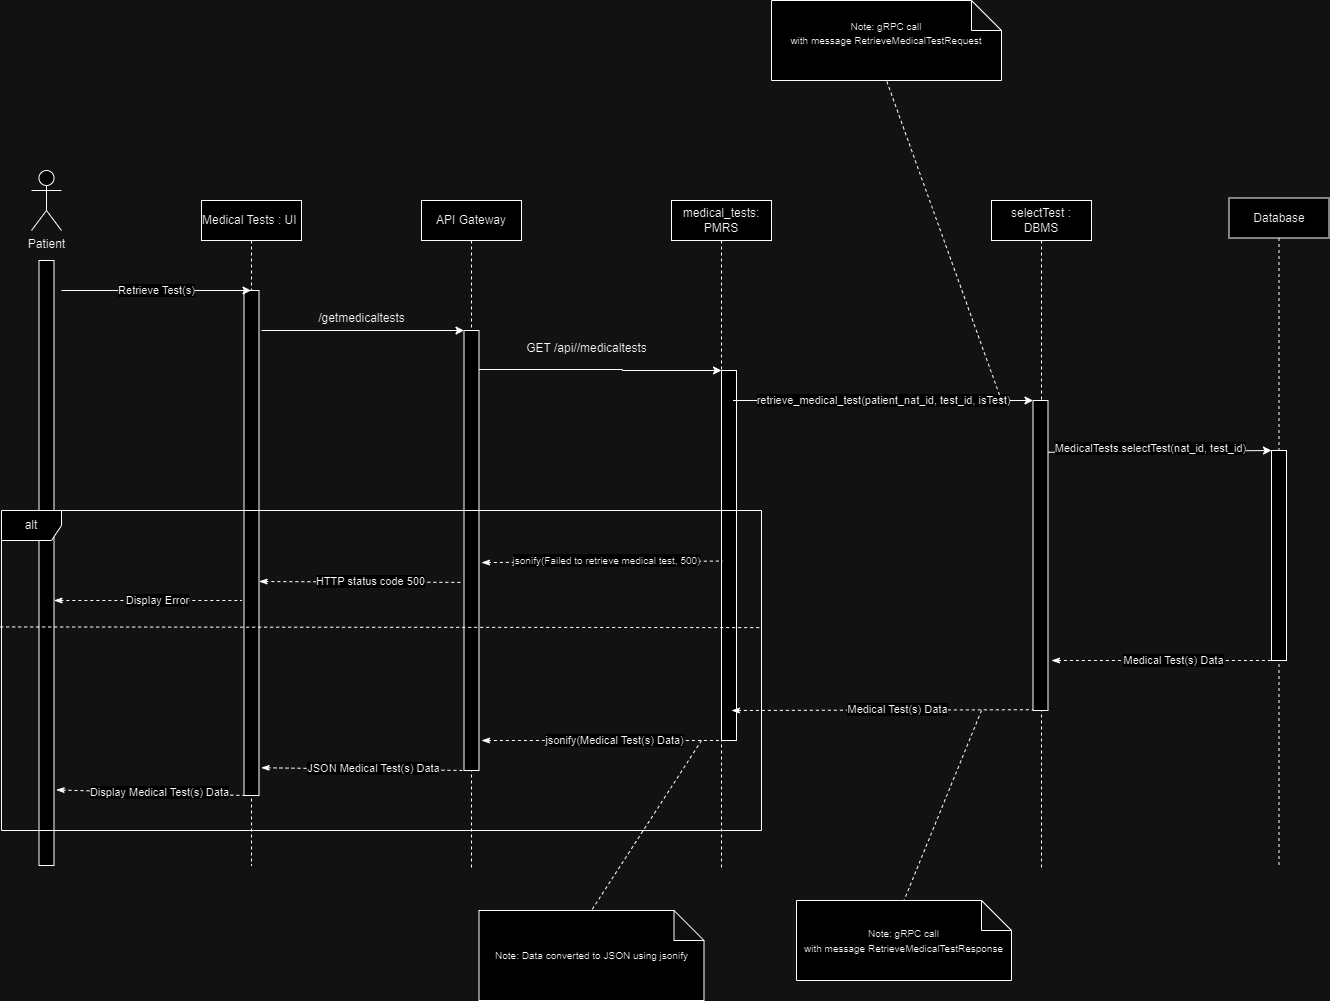

The diagram above was exported from draw.io. Its source (the exported page's mxGraphModel, read from the mxfile embedded in the PNG):
<mxGraphModel dx="1114" dy="1831" grid="1" gridSize="10" guides="1" tooltips="1" connect="1" arrows="1" fold="1" page="1" pageScale="1" pageWidth="850" pageHeight="1100" math="0" shadow="0">
  <root>
    <mxCell id="0" />
    <mxCell id="1" parent="0" />
    <mxCell id="fGp6dMfCU2XY4O2_6HL5-1" value="Medical Tests : UI&amp;nbsp;" style="shape=umlLifeline;perimeter=lifelinePerimeter;whiteSpace=wrap;html=1;container=1;dropTarget=0;collapsible=0;recursiveResize=0;outlineConnect=0;portConstraint=eastwest;newEdgeStyle={&quot;edgeStyle&quot;:&quot;elbowEdgeStyle&quot;,&quot;elbow&quot;:&quot;vertical&quot;,&quot;curved&quot;:0,&quot;rounded&quot;:0};" parent="1" vertex="1">
      <mxGeometry x="290" y="190" width="100" height="665" as="geometry" />
    </mxCell>
    <mxCell id="fGp6dMfCU2XY4O2_6HL5-2" value="Patient" style="shape=umlActor;verticalLabelPosition=bottom;verticalAlign=top;html=1;outlineConnect=0;" parent="1" vertex="1">
      <mxGeometry x="120" y="160" width="30" height="60" as="geometry" />
    </mxCell>
    <mxCell id="fGp6dMfCU2XY4O2_6HL5-3" value="" style="rounded=0;whiteSpace=wrap;html=1;" parent="1" vertex="1">
      <mxGeometry x="127.5" y="250" width="15" height="605" as="geometry" />
    </mxCell>
    <mxCell id="fGp6dMfCU2XY4O2_6HL5-4" value="" style="rounded=0;whiteSpace=wrap;html=1;" parent="1" vertex="1">
      <mxGeometry x="332.5" y="280" width="15" height="505" as="geometry" />
    </mxCell>
    <mxCell id="fGp6dMfCU2XY4O2_6HL5-5" value="API Gateway" style="shape=umlLifeline;perimeter=lifelinePerimeter;whiteSpace=wrap;html=1;container=1;dropTarget=0;collapsible=0;recursiveResize=0;outlineConnect=0;portConstraint=eastwest;newEdgeStyle={&quot;edgeStyle&quot;:&quot;elbowEdgeStyle&quot;,&quot;elbow&quot;:&quot;vertical&quot;,&quot;curved&quot;:0,&quot;rounded&quot;:0};" parent="1" vertex="1">
      <mxGeometry x="510" y="190" width="100" height="670" as="geometry" />
    </mxCell>
    <mxCell id="fGp6dMfCU2XY4O2_6HL5-6" value="" style="rounded=0;whiteSpace=wrap;html=1;" parent="1" vertex="1">
      <mxGeometry x="552.5" y="320" width="15" height="440" as="geometry" />
    </mxCell>
    <mxCell id="fGp6dMfCU2XY4O2_6HL5-7" style="edgeStyle=orthogonalEdgeStyle;rounded=0;orthogonalLoop=1;jettySize=auto;html=1;exitX=1;exitY=0.25;exitDx=0;exitDy=0;entryX=0;entryY=0;entryDx=0;entryDy=0;" parent="1" target="fGp6dMfCU2XY4O2_6HL5-10" edge="1">
      <mxGeometry relative="1" as="geometry">
        <mxPoint x="802.5" y="359.9100000000007" as="targetPoint" />
        <mxPoint x="567.5" y="359" as="sourcePoint" />
        <Array as="points">
          <mxPoint x="711" y="359" />
        </Array>
      </mxGeometry>
    </mxCell>
    <mxCell id="fGp6dMfCU2XY4O2_6HL5-8" value="GET /api//medicaltests" style="text;html=1;align=center;verticalAlign=middle;resizable=0;points=[];autosize=1;strokeColor=none;fillColor=none;" parent="1" vertex="1">
      <mxGeometry x="605" y="323" width="140" height="30" as="geometry" />
    </mxCell>
    <mxCell id="fGp6dMfCU2XY4O2_6HL5-9" value="medical_tests: PMRS" style="shape=umlLifeline;perimeter=lifelinePerimeter;whiteSpace=wrap;html=1;container=1;dropTarget=0;collapsible=0;recursiveResize=0;outlineConnect=0;portConstraint=eastwest;newEdgeStyle={&quot;edgeStyle&quot;:&quot;elbowEdgeStyle&quot;,&quot;elbow&quot;:&quot;vertical&quot;,&quot;curved&quot;:0,&quot;rounded&quot;:0};" parent="1" vertex="1">
      <mxGeometry x="760" y="190" width="100" height="670" as="geometry" />
    </mxCell>
    <mxCell id="fGp6dMfCU2XY4O2_6HL5-10" value="" style="rounded=0;whiteSpace=wrap;html=1;" parent="1" vertex="1">
      <mxGeometry x="810" y="360" width="15" height="370" as="geometry" />
    </mxCell>
    <mxCell id="fGp6dMfCU2XY4O2_6HL5-11" value="selectTest : DBMS" style="shape=umlLifeline;perimeter=lifelinePerimeter;whiteSpace=wrap;html=1;container=1;dropTarget=0;collapsible=0;recursiveResize=0;outlineConnect=0;portConstraint=eastwest;newEdgeStyle={&quot;edgeStyle&quot;:&quot;elbowEdgeStyle&quot;,&quot;elbow&quot;:&quot;vertical&quot;,&quot;curved&quot;:0,&quot;rounded&quot;:0};" parent="1" vertex="1">
      <mxGeometry x="1080" y="190" width="100" height="670" as="geometry" />
    </mxCell>
    <mxCell id="fGp6dMfCU2XY4O2_6HL5-12" value="" style="rounded=0;whiteSpace=wrap;html=1;" parent="1" vertex="1">
      <mxGeometry x="1121.5" y="390" width="15" height="310" as="geometry" />
    </mxCell>
    <mxCell id="fGp6dMfCU2XY4O2_6HL5-13" value="retrieve_medical_test(patient_nat_id, test_id, isTest)" style="edgeStyle=none;orthogonalLoop=1;jettySize=auto;html=1;rounded=0;" parent="1" edge="1">
      <mxGeometry width="100" relative="1" as="geometry">
        <mxPoint x="821.5" y="390" as="sourcePoint" />
        <mxPoint x="1121.5" y="390" as="targetPoint" />
        <Array as="points" />
        <mxPoint as="offset" />
      </mxGeometry>
    </mxCell>
    <mxCell id="fGp6dMfCU2XY4O2_6HL5-14" value="" style="endArrow=classic;html=1;rounded=0;entryX=0;entryY=0;entryDx=0;entryDy=0;" parent="1" target="fGp6dMfCU2XY4O2_6HL5-6" edge="1">
      <mxGeometry width="50" height="50" relative="1" as="geometry">
        <mxPoint x="350" y="320" as="sourcePoint" />
        <mxPoint x="552.5" y="389.24" as="targetPoint" />
      </mxGeometry>
    </mxCell>
    <mxCell id="fGp6dMfCU2XY4O2_6HL5-15" value="/getmedicaltests" style="text;html=1;align=center;verticalAlign=middle;resizable=0;points=[];autosize=1;strokeColor=none;fillColor=none;" parent="1" vertex="1">
      <mxGeometry x="395" y="293" width="110" height="30" as="geometry" />
    </mxCell>
    <mxCell id="fGp6dMfCU2XY4O2_6HL5-16" value="Retrieve Test(s)" style="edgeStyle=none;orthogonalLoop=1;jettySize=auto;html=1;rounded=0;" parent="1" target="fGp6dMfCU2XY4O2_6HL5-1" edge="1">
      <mxGeometry width="100" relative="1" as="geometry">
        <mxPoint x="150" y="280" as="sourcePoint" />
        <mxPoint x="280" y="290" as="targetPoint" />
        <Array as="points" />
      </mxGeometry>
    </mxCell>
    <mxCell id="fGp6dMfCU2XY4O2_6HL5-17" value="Database" style="shape=umlLifeline;perimeter=lifelinePerimeter;whiteSpace=wrap;html=1;container=1;dropTarget=0;collapsible=0;recursiveResize=0;outlineConnect=0;portConstraint=eastwest;newEdgeStyle={&quot;edgeStyle&quot;:&quot;elbowEdgeStyle&quot;,&quot;elbow&quot;:&quot;vertical&quot;,&quot;curved&quot;:0,&quot;rounded&quot;:0};" parent="1" vertex="1">
      <mxGeometry x="1317.5" y="187.5" width="100" height="670" as="geometry" />
    </mxCell>
    <mxCell id="fGp6dMfCU2XY4O2_6HL5-18" value="" style="rounded=0;whiteSpace=wrap;html=1;" parent="1" vertex="1">
      <mxGeometry x="1360" y="440" width="15" height="210" as="geometry" />
    </mxCell>
    <mxCell id="fGp6dMfCU2XY4O2_6HL5-19" value="" style="edgeStyle=none;orthogonalLoop=1;jettySize=auto;html=1;rounded=0;entryX=0;entryY=0;entryDx=0;entryDy=0;exitX=1.003;exitY=0.167;exitDx=0;exitDy=0;exitPerimeter=0;" parent="1" source="fGp6dMfCU2XY4O2_6HL5-12" target="fGp6dMfCU2XY4O2_6HL5-18" edge="1">
      <mxGeometry width="100" relative="1" as="geometry">
        <mxPoint x="1136.5" y="520" as="sourcePoint" />
        <mxPoint x="1325" y="520" as="targetPoint" />
        <Array as="points" />
      </mxGeometry>
    </mxCell>
    <mxCell id="fGp6dMfCU2XY4O2_6HL5-20" value="MedicalTests.selectTest(nat_id, test_id)" style="edgeLabel;html=1;align=center;verticalAlign=middle;resizable=0;points=[];" parent="fGp6dMfCU2XY4O2_6HL5-19" vertex="1" connectable="0">
      <mxGeometry x="-0.0844" y="3" relative="1" as="geometry">
        <mxPoint as="offset" />
      </mxGeometry>
    </mxCell>
    <mxCell id="fGp6dMfCU2XY4O2_6HL5-21" value="" style="endArrow=none;dashed=1;html=1;rounded=0;startArrow=classicThin;startFill=1;entryX=0;entryY=1;entryDx=0;entryDy=0;" parent="1" target="fGp6dMfCU2XY4O2_6HL5-18" edge="1">
      <mxGeometry width="50" height="50" relative="1" as="geometry">
        <mxPoint x="1140" y="650" as="sourcePoint" />
        <mxPoint x="1260" y="740" as="targetPoint" />
      </mxGeometry>
    </mxCell>
    <mxCell id="fGp6dMfCU2XY4O2_6HL5-22" value="Medical Test(s) Data" style="edgeLabel;html=1;align=center;verticalAlign=middle;resizable=0;points=[];" parent="fGp6dMfCU2XY4O2_6HL5-21" vertex="1" connectable="0">
      <mxGeometry x="0.1001" y="1" relative="1" as="geometry">
        <mxPoint as="offset" />
      </mxGeometry>
    </mxCell>
    <mxCell id="fGp6dMfCU2XY4O2_6HL5-23" value="&lt;div&gt;&lt;span style=&quot;font-size: 10px;&quot;&gt;Note: gRPC call with&amp;nbsp;&lt;/span&gt;&lt;span style=&quot;background-color: initial; font-size: 10px;&quot;&gt;message&amp;nbsp;&lt;/span&gt;&lt;span style=&quot;background-color: initial; font-size: 10px;&quot;&gt;RetrieveMedicalTestRequest&lt;/span&gt;&lt;/div&gt;&lt;div&gt;&lt;br&gt;&lt;/div&gt;" style="shape=note;whiteSpace=wrap;html=1;backgroundOutline=1;darkOpacity=0.05;" parent="1" vertex="1">
      <mxGeometry x="860" y="-10" width="230" height="80" as="geometry" />
    </mxCell>
    <mxCell id="fGp6dMfCU2XY4O2_6HL5-24" value="" style="endArrow=none;dashed=1;html=1;rounded=0;entryX=0.5;entryY=1;entryDx=0;entryDy=0;entryPerimeter=0;" parent="1" target="fGp6dMfCU2XY4O2_6HL5-23" edge="1">
      <mxGeometry width="50" height="50" relative="1" as="geometry">
        <mxPoint x="1090" y="390" as="sourcePoint" />
        <mxPoint x="980" y="390" as="targetPoint" />
      </mxGeometry>
    </mxCell>
    <mxCell id="fGp6dMfCU2XY4O2_6HL5-25" value="" style="endArrow=none;dashed=1;html=1;rounded=0;startArrow=classicThin;startFill=1;entryX=0;entryY=1;entryDx=0;entryDy=0;" parent="1" edge="1">
      <mxGeometry width="50" height="50" relative="1" as="geometry">
        <mxPoint x="820" y="700" as="sourcePoint" />
        <mxPoint x="1121.5" y="699.23" as="targetPoint" />
      </mxGeometry>
    </mxCell>
    <mxCell id="fGp6dMfCU2XY4O2_6HL5-26" value="Medical Test(s) Data" style="edgeLabel;html=1;align=center;verticalAlign=middle;resizable=0;points=[];" parent="fGp6dMfCU2XY4O2_6HL5-25" vertex="1" connectable="0">
      <mxGeometry x="0.1001" y="1" relative="1" as="geometry">
        <mxPoint as="offset" />
      </mxGeometry>
    </mxCell>
    <mxCell id="fGp6dMfCU2XY4O2_6HL5-27" value="" style="endArrow=none;dashed=1;html=1;rounded=0;startArrow=classicThin;startFill=1;entryX=0;entryY=1;entryDx=0;entryDy=0;" parent="1" target="fGp6dMfCU2XY4O2_6HL5-10" edge="1">
      <mxGeometry width="50" height="50" relative="1" as="geometry">
        <mxPoint x="570" y="730" as="sourcePoint" />
        <mxPoint x="802.5" y="730" as="targetPoint" />
      </mxGeometry>
    </mxCell>
    <mxCell id="fGp6dMfCU2XY4O2_6HL5-28" value="jsonify(Medical Test(s) Data)" style="edgeLabel;html=1;align=center;verticalAlign=middle;resizable=0;points=[];" parent="fGp6dMfCU2XY4O2_6HL5-27" vertex="1" connectable="0">
      <mxGeometry x="0.1001" y="1" relative="1" as="geometry">
        <mxPoint as="offset" />
      </mxGeometry>
    </mxCell>
    <mxCell id="fGp6dMfCU2XY4O2_6HL5-29" value="&lt;div&gt;&lt;span style=&quot;font-size: 10px;&quot;&gt;Note: gRPC call with&amp;nbsp;&lt;/span&gt;&lt;span style=&quot;background-color: initial; font-size: 10px;&quot;&gt;message&amp;nbsp;&lt;/span&gt;&lt;span style=&quot;background-color: initial; font-size: 10px;&quot;&gt;RetrieveMedicalTestResponse&lt;/span&gt;&lt;/div&gt;" style="shape=note;whiteSpace=wrap;html=1;backgroundOutline=1;darkOpacity=0.05;" parent="1" vertex="1">
      <mxGeometry x="885" y="890" width="215" height="80" as="geometry" />
    </mxCell>
    <mxCell id="fGp6dMfCU2XY4O2_6HL5-30" value="" style="endArrow=none;dashed=1;html=1;rounded=0;entryX=0.5;entryY=0;entryDx=0;entryDy=0;entryPerimeter=0;" parent="1" target="fGp6dMfCU2XY4O2_6HL5-29" edge="1">
      <mxGeometry width="50" height="50" relative="1" as="geometry">
        <mxPoint x="1070" y="700" as="sourcePoint" />
        <mxPoint x="990" y="1070" as="targetPoint" />
      </mxGeometry>
    </mxCell>
    <mxCell id="fGp6dMfCU2XY4O2_6HL5-31" value="&lt;font style=&quot;font-size: 10px;&quot;&gt;Note: Data converted to JSON using jsonify&lt;/font&gt;" style="shape=note;whiteSpace=wrap;html=1;backgroundOutline=1;darkOpacity=0.05;" parent="1" vertex="1">
      <mxGeometry x="567.5" y="900" width="225" height="90" as="geometry" />
    </mxCell>
    <mxCell id="fGp6dMfCU2XY4O2_6HL5-32" value="" style="endArrow=none;dashed=1;html=1;rounded=0;entryX=0.5;entryY=0;entryDx=0;entryDy=0;entryPerimeter=0;" parent="1" target="fGp6dMfCU2XY4O2_6HL5-31" edge="1">
      <mxGeometry width="50" height="50" relative="1" as="geometry">
        <mxPoint x="790" y="730" as="sourcePoint" />
        <mxPoint x="685" y="1110" as="targetPoint" />
      </mxGeometry>
    </mxCell>
    <mxCell id="fGp6dMfCU2XY4O2_6HL5-33" value="" style="endArrow=none;dashed=1;html=1;rounded=0;startArrow=classicThin;startFill=1;exitX=1.142;exitY=0.945;exitDx=0;exitDy=0;exitPerimeter=0;" parent="1" source="fGp6dMfCU2XY4O2_6HL5-4" edge="1">
      <mxGeometry width="50" height="50" relative="1" as="geometry">
        <mxPoint x="370" y="760" as="sourcePoint" />
        <mxPoint x="552.5" y="760" as="targetPoint" />
      </mxGeometry>
    </mxCell>
    <mxCell id="fGp6dMfCU2XY4O2_6HL5-34" value="JSON Medical Test(s) Data" style="edgeLabel;html=1;align=center;verticalAlign=middle;resizable=0;points=[];" parent="fGp6dMfCU2XY4O2_6HL5-33" vertex="1" connectable="0">
      <mxGeometry x="0.1001" y="1" relative="1" as="geometry">
        <mxPoint as="offset" />
      </mxGeometry>
    </mxCell>
    <mxCell id="fGp6dMfCU2XY4O2_6HL5-35" value="" style="endArrow=none;dashed=1;html=1;rounded=0;startArrow=classicThin;startFill=1;exitX=1.143;exitY=0.875;exitDx=0;exitDy=0;exitPerimeter=0;" parent="1" source="fGp6dMfCU2XY4O2_6HL5-3" edge="1">
      <mxGeometry width="50" height="50" relative="1" as="geometry">
        <mxPoint x="150" y="790" as="sourcePoint" />
        <mxPoint x="332.5" y="785" as="targetPoint" />
      </mxGeometry>
    </mxCell>
    <mxCell id="fGp6dMfCU2XY4O2_6HL5-36" value="Display Medical Test(s) Data" style="edgeLabel;html=1;align=center;verticalAlign=middle;resizable=0;points=[];" parent="fGp6dMfCU2XY4O2_6HL5-35" vertex="1" connectable="0">
      <mxGeometry x="0.1001" y="1" relative="1" as="geometry">
        <mxPoint as="offset" />
      </mxGeometry>
    </mxCell>
    <mxCell id="fGp6dMfCU2XY4O2_6HL5-39" value="" style="endArrow=none;dashed=1;html=1;rounded=0;startArrow=classicThin;startFill=1;entryX=0.059;entryY=0.515;entryDx=0;entryDy=0;entryPerimeter=0;" parent="1" target="fGp6dMfCU2XY4O2_6HL5-10" edge="1">
      <mxGeometry width="50" height="50" relative="1" as="geometry">
        <mxPoint x="570" y="552.1" as="sourcePoint" />
        <mxPoint x="802.5" y="552.1" as="targetPoint" />
      </mxGeometry>
    </mxCell>
    <mxCell id="fGp6dMfCU2XY4O2_6HL5-40" value="&lt;font style=&quot;font-size: 10px;&quot;&gt;jsonify(Failed to retrieve medical test, 500)&lt;/font&gt;" style="edgeLabel;html=1;align=center;verticalAlign=middle;resizable=0;points=[];" parent="fGp6dMfCU2XY4O2_6HL5-39" vertex="1" connectable="0">
      <mxGeometry x="0.1001" y="1" relative="1" as="geometry">
        <mxPoint x="-8" y="-1" as="offset" />
      </mxGeometry>
    </mxCell>
    <mxCell id="fGp6dMfCU2XY4O2_6HL5-41" value="" style="endArrow=none;dashed=1;html=1;rounded=0;startArrow=classicThin;startFill=1;entryX=-0.181;entryY=0.593;entryDx=0;entryDy=0;entryPerimeter=0;" parent="1" edge="1">
      <mxGeometry width="50" height="50" relative="1" as="geometry">
        <mxPoint x="347.5" y="571" as="sourcePoint" />
        <mxPoint x="549.7850000000001" y="571.9200000000001" as="targetPoint" />
      </mxGeometry>
    </mxCell>
    <mxCell id="fGp6dMfCU2XY4O2_6HL5-42" value="HTTP status code 500" style="edgeLabel;html=1;align=center;verticalAlign=middle;resizable=0;points=[];" parent="fGp6dMfCU2XY4O2_6HL5-41" vertex="1" connectable="0">
      <mxGeometry x="0.1001" y="1" relative="1" as="geometry">
        <mxPoint as="offset" />
      </mxGeometry>
    </mxCell>
    <mxCell id="fGp6dMfCU2XY4O2_6HL5-43" value="" style="endArrow=none;dashed=1;html=1;rounded=0;startArrow=classicThin;startFill=1;" parent="1" edge="1">
      <mxGeometry width="50" height="50" relative="1" as="geometry">
        <mxPoint x="142.5" y="590" as="sourcePoint" />
        <mxPoint x="330" y="590" as="targetPoint" />
      </mxGeometry>
    </mxCell>
    <mxCell id="fGp6dMfCU2XY4O2_6HL5-44" value="Display Error" style="edgeLabel;html=1;align=center;verticalAlign=middle;resizable=0;points=[];" parent="fGp6dMfCU2XY4O2_6HL5-43" vertex="1" connectable="0">
      <mxGeometry x="0.1001" y="1" relative="1" as="geometry">
        <mxPoint as="offset" />
      </mxGeometry>
    </mxCell>
    <mxCell id="_gi3hz5keuiRJtDdCMrs-1" value="alt" style="shape=umlFrame;whiteSpace=wrap;html=1;pointerEvents=0;" vertex="1" parent="1">
      <mxGeometry x="90" y="500" width="760" height="320" as="geometry" />
    </mxCell>
    <mxCell id="_gi3hz5keuiRJtDdCMrs-2" value="" style="endArrow=none;dashed=1;html=1;rounded=0;exitX=-0.001;exitY=0.342;exitDx=0;exitDy=0;exitPerimeter=0;entryX=0.997;entryY=0.366;entryDx=0;entryDy=0;entryPerimeter=0;" edge="1" parent="1" target="_gi3hz5keuiRJtDdCMrs-1">
      <mxGeometry width="50" height="50" relative="1" as="geometry">
        <mxPoint x="88.69999999999982" y="616.44" as="sourcePoint" />
        <mxPoint x="1390" y="617" as="targetPoint" />
      </mxGeometry>
    </mxCell>
  </root>
</mxGraphModel>